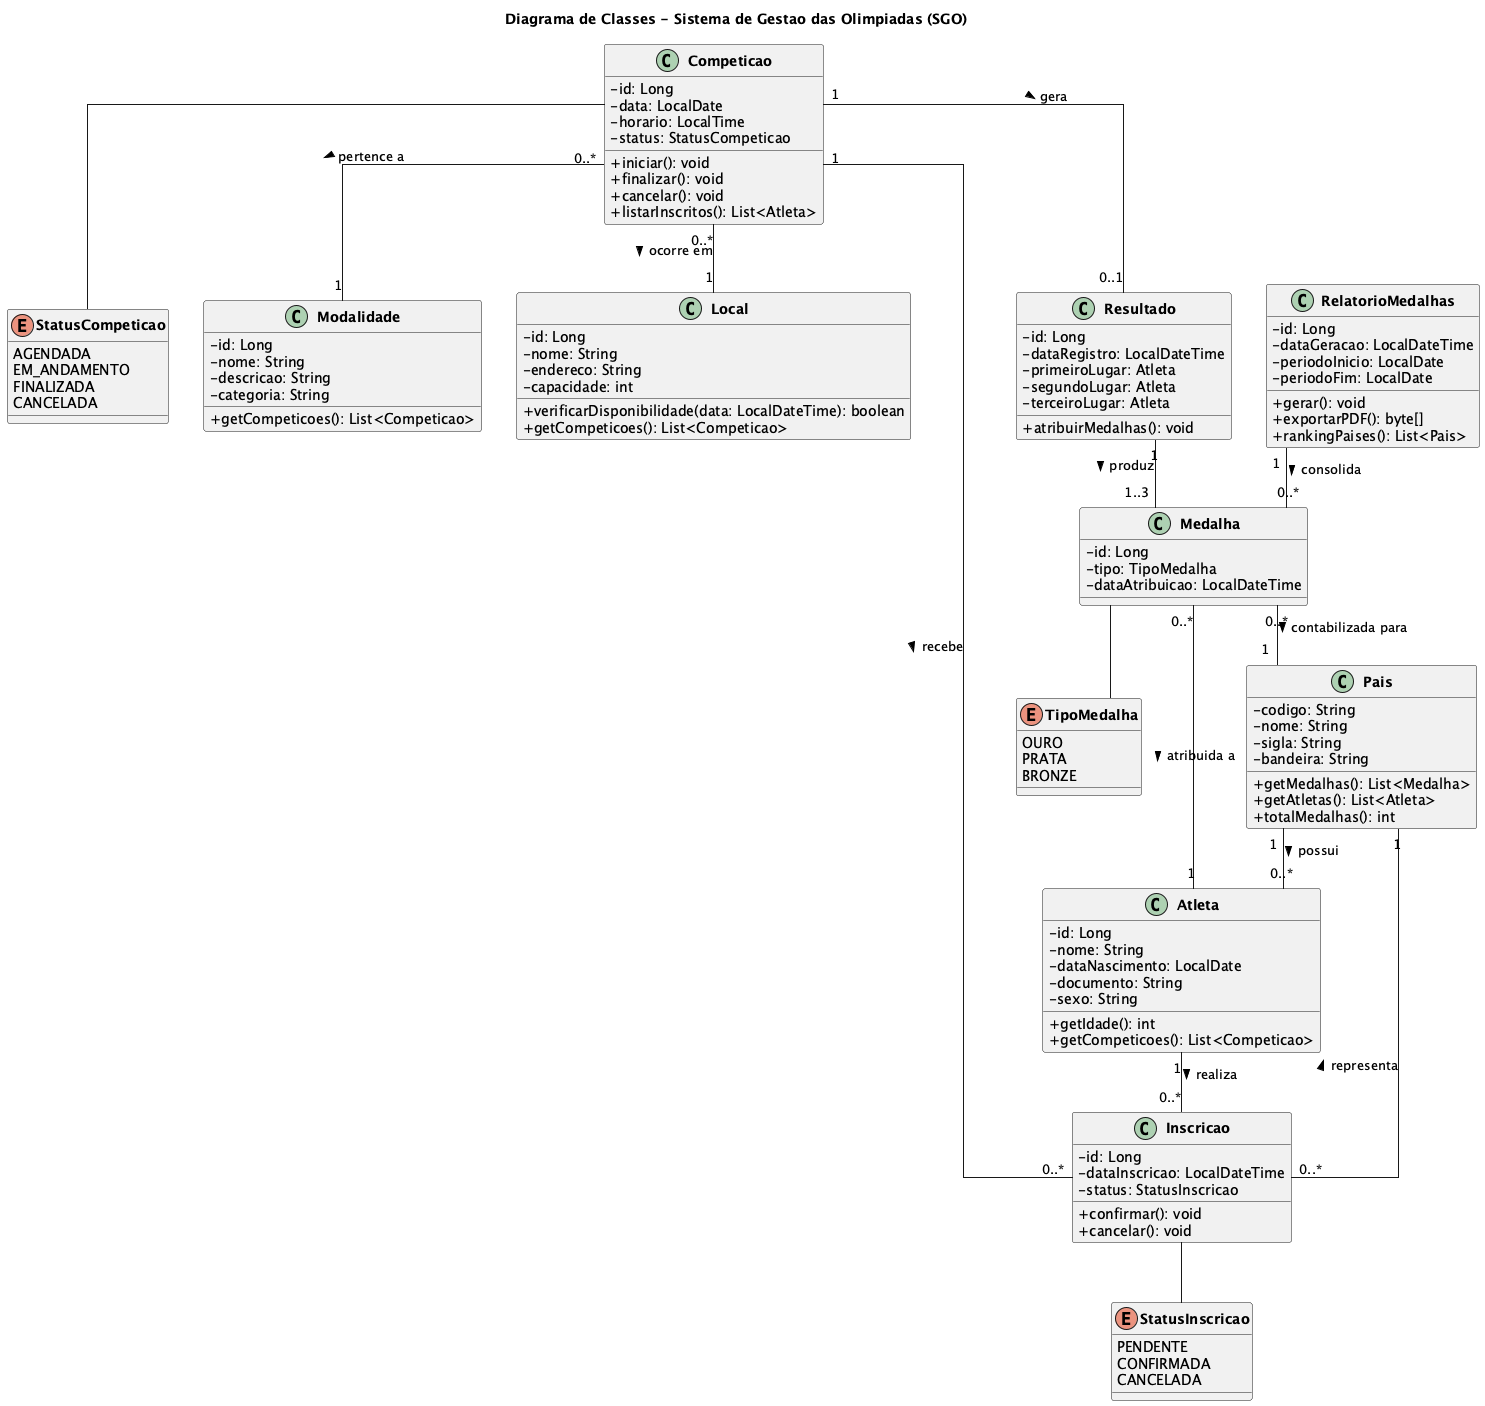

The diagram above was rendered by PlantUML. Its source (embedded in the PNG):
@startuml diagrama-de-classes
title Diagrama de Classes - Sistema de Gestao das Olimpiadas (SGO)

skinparam classAttributeIconSize 0
skinparam classFontStyle bold
skinparam linetype ortho

enum TipoMedalha {
  OURO
  PRATA
  BRONZE
}

enum StatusCompeticao {
  AGENDADA
  EM_ANDAMENTO
  FINALIZADA
  CANCELADA
}

enum StatusInscricao {
  PENDENTE
  CONFIRMADA
  CANCELADA
}

class Pais {
  - codigo: String
  - nome: String
  - sigla: String
  - bandeira: String
  + getMedalhas(): List<Medalha>
  + getAtletas(): List<Atleta>
  + totalMedalhas(): int
}

class Atleta {
  - id: Long
  - nome: String
  - dataNascimento: LocalDate
  - documento: String
  - sexo: String
  + getIdade(): int
  + getCompeticoes(): List<Competicao>
}

class Modalidade {
  - id: Long
  - nome: String
  - descricao: String
  - categoria: String
  + getCompeticoes(): List<Competicao>
}

class Local {
  - id: Long
  - nome: String
  - endereco: String
  - capacidade: int
  + verificarDisponibilidade(data: LocalDateTime): boolean
  + getCompeticoes(): List<Competicao>
}

class Competicao {
  - id: Long
  - data: LocalDate
  - horario: LocalTime
  - status: StatusCompeticao
  + iniciar(): void
  + finalizar(): void
  + cancelar(): void
  + listarInscritos(): List<Atleta>
}

class Inscricao {
  - id: Long
  - dataInscricao: LocalDateTime
  - status: StatusInscricao
  + confirmar(): void
  + cancelar(): void
}

class Resultado {
  - id: Long
  - dataRegistro: LocalDateTime
  - primeiroLugar: Atleta
  - segundoLugar: Atleta
  - terceiroLugar: Atleta
  + atribuirMedalhas(): void
}

class Medalha {
  - id: Long
  - tipo: TipoMedalha
  - dataAtribuicao: LocalDateTime
}

class RelatorioMedalhas {
  - id: Long
  - dataGeracao: LocalDateTime
  - periodoInicio: LocalDate
  - periodoFim: LocalDate
  + gerar(): void
  + exportarPDF(): byte[]
  + rankingPaises(): List<Pais>
}

Pais "1" -- "0..*" Atleta : possui >
Atleta "1" -- "0..*" Inscricao : realiza >
Competicao "1" -- "0..*" Inscricao : recebe >
Inscricao "0..*" -- "1" Pais : representa >

Competicao "0..*" -- "1" Modalidade : pertence a >
Competicao "0..*" -- "1" Local : ocorre em >
Competicao "1" -- "0..1" Resultado : gera >

Resultado "1" -- "1..3" Medalha : produz >
Medalha "0..*" -- "1" Atleta : atribuida a >
Medalha "0..*" -- "1" Pais : contabilizada para >

RelatorioMedalhas "1" -- "0..*" Medalha : consolida >

Competicao -- StatusCompeticao
Inscricao -- StatusInscricao
Medalha -- TipoMedalha

@enduml